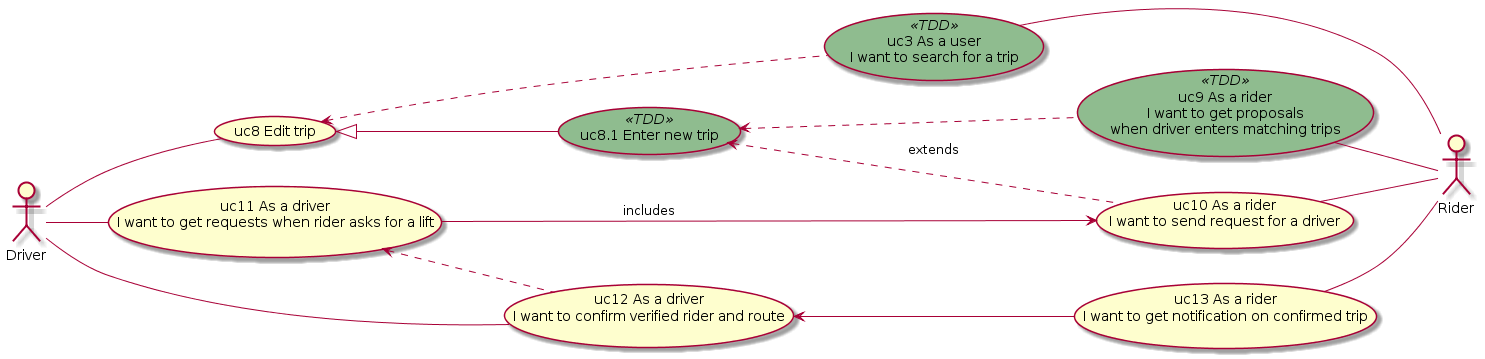

The diagram above was rendered by PlantUML. Its source (embedded in the PNG):
@startuml
left to right direction

skinparam usecase {
	BackgroundColor<< TDD >> DarkSeaGreen
}

:rider: as "Rider"
:driver: as "Driver"

usecase uc8 as "uc8 Edit trip"
usecase uc8_1 as "uc8.1 Enter new trip" << TDD >>
usecase uc10 as "uc10 As a rider\n I want to send request for a driver"
usecase uc3 as "uc3 As a user\n I want to search for a trip" << TDD >>
usecase uc13 as "uc13 As a rider\n I want to get notification on confirmed trip"
usecase uc9 as "uc9 As a rider\n I want to get proposals\n when driver enters matching trips" << TDD >>
usecase uc11 as "uc11 As a driver\n I want to get requests when rider asks for a lift"
usecase uc12 as "uc12 As a driver\n I want to confirm verified rider and route"

uc8 <|-down- uc8_1
uc8_1 <.. uc10: extends
uc8 <.. uc3
uc11 --> uc10: includes
uc8_1 <.. uc9
uc11 <.. uc12
uc12 <-- uc13

uc3 -- rider
uc10 -- rider
uc13 -- rider
uc9 -- rider

driver -- uc8
driver -- uc11
driver -- uc12

'usecase uc31 as "Creates group"
'usecase uc32 as "Invites member"
'usecase uc33 as "Joins group"
'usecase uc34 as "Requests membership"
'usecase uc35 as "Confirms membership"

'manager -- uc31
'uc31 <.. uc32
'uc32 <.. uc33
'uc33 -- user
'uc34 -- user
'uc34 <.. uc35
'uc35 <-- uc33
'manager -- uc35

@enduml